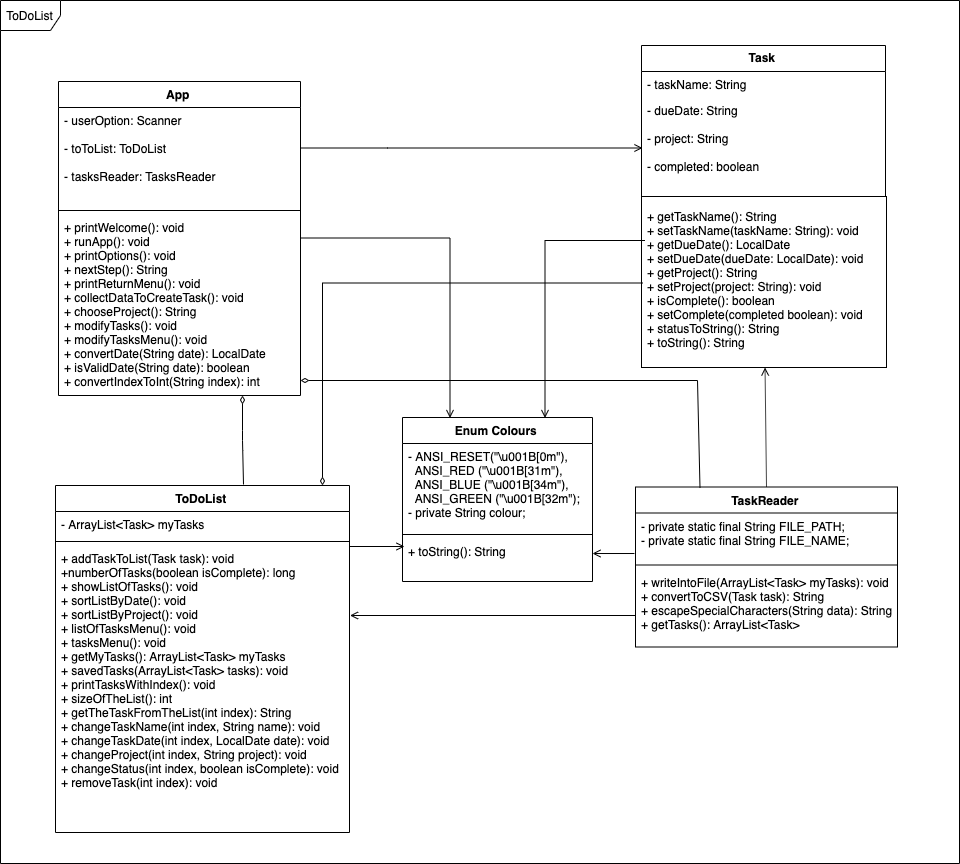

The diagram above was exported from draw.io. Its source (the exported page's mxGraphModel, read from the mxfile embedded in the PNG):
<mxGraphModel dx="2368" dy="1725" grid="0" gridSize="10" guides="1" tooltips="1" connect="1" arrows="1" fold="1" page="0" pageScale="1" pageWidth="827" pageHeight="1169" math="0" shadow="0">
  <root>
    <mxCell id="0" />
    <mxCell id="1" parent="0" />
    <mxCell id="MGe4QV1gIAAAiHuOrpNA-5" value="Task" style="swimlane;fontStyle=1;childLayout=stackLayout;horizontal=1;startSize=26;fillColor=none;horizontalStack=0;resizeParent=1;resizeParentMax=0;resizeLast=0;collapsible=1;marginBottom=0;" parent="1" vertex="1">
      <mxGeometry x="611" y="-40" width="244" height="151" as="geometry" />
    </mxCell>
    <mxCell id="MGe4QV1gIAAAiHuOrpNA-7" value="- taskName: String&#10;&#10;" style="text;strokeColor=none;fillColor=none;align=left;verticalAlign=top;spacingLeft=4;spacingRight=4;overflow=hidden;rotatable=0;points=[[0,0.5],[1,0.5]];portConstraint=eastwest;" parent="MGe4QV1gIAAAiHuOrpNA-5" vertex="1">
      <mxGeometry y="26" width="244" height="26" as="geometry" />
    </mxCell>
    <mxCell id="MGe4QV1gIAAAiHuOrpNA-8" value="- dueDate: String&#10;&#10;- project: String&#10;&#10;- completed: boolean" style="text;strokeColor=none;fillColor=none;align=left;verticalAlign=top;spacingLeft=4;spacingRight=4;overflow=hidden;rotatable=0;points=[[0,0.5],[1,0.5]];portConstraint=eastwest;" parent="MGe4QV1gIAAAiHuOrpNA-5" vertex="1">
      <mxGeometry y="52" width="244" height="99" as="geometry" />
    </mxCell>
    <mxCell id="j9hcISU9cumLH-qERSw7-49" style="edgeStyle=orthogonalEdgeStyle;rounded=0;orthogonalLoop=1;jettySize=auto;html=1;entryX=0.75;entryY=0;entryDx=0;entryDy=0;startArrow=none;startFill=0;endArrow=open;endFill=0;fontFamily=Helvetica;" edge="1" parent="1">
      <mxGeometry relative="1" as="geometry">
        <mxPoint x="614" y="155" as="sourcePoint" />
        <mxPoint x="515" y="333" as="targetPoint" />
        <Array as="points">
          <mxPoint x="515" y="155" />
        </Array>
      </mxGeometry>
    </mxCell>
    <mxCell id="MGe4QV1gIAAAiHuOrpNA-9" value="+ getTaskName(): String&#10;+ setTaskName(taskName: String): void&#10;+ getDueDate(): LocalDate&#10;+ setDueDate(dueDate: LocalDate): void&#10;+ getProject(): String&#10;+ setProject(project: String): void&#10;+ isComplete(): boolean&#10;+ setComplete(completed boolean): void&#10;+ statusToString(): String&#10;+ toString(): String" style="text;strokeColor=#000000;fillColor=none;align=left;verticalAlign=middle;spacingLeft=4;spacingRight=4;overflow=hidden;rotatable=0;points=[[0,0.5],[1,0.5]];portConstraint=eastwest;" parent="1" vertex="1">
      <mxGeometry x="611" y="111" width="245" height="171" as="geometry" />
    </mxCell>
    <mxCell id="j9hcISU9cumLH-qERSw7-47" style="edgeStyle=orthogonalEdgeStyle;rounded=0;orthogonalLoop=1;jettySize=auto;html=1;entryX=0.25;entryY=0;entryDx=0;entryDy=0;startArrow=none;startFill=0;endArrow=open;endFill=0;fontFamily=Helvetica;" edge="1" parent="1" source="j9hcISU9cumLH-qERSw7-1" target="j9hcISU9cumLH-qERSw7-6">
      <mxGeometry relative="1" as="geometry" />
    </mxCell>
    <mxCell id="j9hcISU9cumLH-qERSw7-1" value="App" style="swimlane;fontStyle=1;align=center;verticalAlign=top;childLayout=stackLayout;horizontal=1;startSize=26;horizontalStack=0;resizeParent=1;resizeParentMax=0;resizeLast=0;collapsible=1;marginBottom=0;fillColor=none;" vertex="1" parent="1">
      <mxGeometry x="28" y="-4" width="242" height="314" as="geometry">
        <mxRectangle x="25" y="-16" width="48" height="26" as="alternateBounds" />
      </mxGeometry>
    </mxCell>
    <mxCell id="j9hcISU9cumLH-qERSw7-2" value="- userOption: Scanner&#10;&#10;- toToList: ToDoList&#10;&#10;- tasksReader: TasksReader" style="text;strokeColor=none;fillColor=none;align=left;verticalAlign=top;spacingLeft=4;spacingRight=4;overflow=hidden;rotatable=0;points=[[0,0.5],[1,0.5]];portConstraint=eastwest;" vertex="1" parent="j9hcISU9cumLH-qERSw7-1">
      <mxGeometry y="26" width="242" height="99" as="geometry" />
    </mxCell>
    <mxCell id="j9hcISU9cumLH-qERSw7-3" value="" style="line;strokeWidth=1;fillColor=none;align=left;verticalAlign=middle;spacingTop=-1;spacingLeft=3;spacingRight=3;rotatable=0;labelPosition=right;points=[];portConstraint=eastwest;" vertex="1" parent="j9hcISU9cumLH-qERSw7-1">
      <mxGeometry y="125" width="242" height="8" as="geometry" />
    </mxCell>
    <mxCell id="j9hcISU9cumLH-qERSw7-4" value="+ printWelcome(): void&#10;+ runApp(): void&#10;+ printOptions(): void&#10;+ nextStep(): String&#10;+ printReturnMenu(): void&#10;+ collectDataToCreateTask(): void&#10;+ chooseProject(): String&#10;+ modifyTasks(): void&#10;+ modifyTasksMenu(): void&#10;+ convertDate(String date): LocalDate&#10;+ isValidDate(String date): boolean&#10;+ convertIndexToInt(String index): int&#10;&#10;&#10;&#10;&#10;&#10;" style="text;strokeColor=none;fillColor=none;align=left;verticalAlign=top;spacingLeft=4;spacingRight=4;overflow=hidden;rotatable=0;points=[[0,0.5],[1,0.5]];portConstraint=eastwest;fontFamily=Helvetica;" vertex="1" parent="j9hcISU9cumLH-qERSw7-1">
      <mxGeometry y="133" width="242" height="181" as="geometry" />
    </mxCell>
    <mxCell id="j9hcISU9cumLH-qERSw7-6" value="Enum Colours" style="swimlane;fontStyle=1;align=center;verticalAlign=top;childLayout=stackLayout;horizontal=1;startSize=26;horizontalStack=0;resizeParent=1;resizeParentMax=0;resizeLast=0;collapsible=1;marginBottom=0;fillColor=none;" vertex="1" parent="1">
      <mxGeometry x="372" y="332" width="190" height="164" as="geometry" />
    </mxCell>
    <mxCell id="j9hcISU9cumLH-qERSw7-7" value="- ANSI_RESET(&quot;\u001B[0m&quot;),&#10;  ANSI_RED (&quot;\u001B[31m&quot;),&#10;  ANSI_BLUE (&quot;\u001B[34m&quot;), &#10;  ANSI_GREEN (&quot;\u001B[32m&quot;);&#10;- private String colour;" style="text;strokeColor=none;fillColor=none;align=left;verticalAlign=top;spacingLeft=4;spacingRight=4;overflow=hidden;rotatable=0;points=[[0,0.5],[1,0.5]];portConstraint=eastwest;" vertex="1" parent="j9hcISU9cumLH-qERSw7-6">
      <mxGeometry y="26" width="190" height="87" as="geometry" />
    </mxCell>
    <mxCell id="j9hcISU9cumLH-qERSw7-8" value="" style="line;strokeWidth=1;fillColor=none;align=left;verticalAlign=middle;spacingTop=-1;spacingLeft=3;spacingRight=3;rotatable=0;labelPosition=right;points=[];portConstraint=eastwest;" vertex="1" parent="j9hcISU9cumLH-qERSw7-6">
      <mxGeometry y="113" width="190" height="8" as="geometry" />
    </mxCell>
    <mxCell id="j9hcISU9cumLH-qERSw7-9" value="+ toString(): String" style="text;strokeColor=none;fillColor=none;align=left;verticalAlign=top;spacingLeft=4;spacingRight=4;overflow=hidden;rotatable=0;points=[[0,0.5],[1,0.5]];portConstraint=eastwest;" vertex="1" parent="j9hcISU9cumLH-qERSw7-6">
      <mxGeometry y="121" width="190" height="43" as="geometry" />
    </mxCell>
    <mxCell id="j9hcISU9cumLH-qERSw7-10" value="TaskReader" style="swimlane;fontStyle=1;align=center;verticalAlign=top;childLayout=stackLayout;horizontal=1;startSize=26;horizontalStack=0;resizeParent=1;resizeParentMax=0;resizeLast=0;collapsible=1;marginBottom=0;fillColor=none;" vertex="1" parent="1">
      <mxGeometry x="605" y="401.5" width="262" height="160" as="geometry" />
    </mxCell>
    <mxCell id="j9hcISU9cumLH-qERSw7-11" value="- private static final String FILE_PATH;&#10;- private static final String FILE_NAME;" style="text;strokeColor=none;fillColor=none;align=left;verticalAlign=top;spacingLeft=4;spacingRight=4;overflow=hidden;rotatable=0;points=[[0,0.5],[1,0.5]];portConstraint=eastwest;" vertex="1" parent="j9hcISU9cumLH-qERSw7-10">
      <mxGeometry y="26" width="262" height="48" as="geometry" />
    </mxCell>
    <mxCell id="j9hcISU9cumLH-qERSw7-12" value="" style="line;strokeWidth=1;fillColor=none;align=left;verticalAlign=middle;spacingTop=-1;spacingLeft=3;spacingRight=3;rotatable=0;labelPosition=right;points=[];portConstraint=eastwest;" vertex="1" parent="j9hcISU9cumLH-qERSw7-10">
      <mxGeometry y="74" width="262" height="8" as="geometry" />
    </mxCell>
    <mxCell id="j9hcISU9cumLH-qERSw7-13" value="+ writeIntoFile(ArrayList&lt;Task&gt; myTasks): void&#10;+ convertToCSV(Task task): String&#10;+ escapeSpecialCharacters(String data): String&#10;+ getTasks(): ArrayList&lt;Task&gt;&#10;" style="text;strokeColor=none;fillColor=none;align=left;verticalAlign=top;spacingLeft=4;spacingRight=4;overflow=hidden;rotatable=0;points=[[0,0.5],[1,0.5]];portConstraint=eastwest;" vertex="1" parent="j9hcISU9cumLH-qERSw7-10">
      <mxGeometry y="82" width="262" height="78" as="geometry" />
    </mxCell>
    <mxCell id="j9hcISU9cumLH-qERSw7-14" value="ToDoList" style="swimlane;fontStyle=1;align=center;verticalAlign=top;childLayout=stackLayout;horizontal=1;startSize=26;horizontalStack=0;resizeParent=1;resizeParentMax=0;resizeLast=0;collapsible=1;marginBottom=0;fillColor=none;fontFamily=Helvetica;" vertex="1" parent="1">
      <mxGeometry x="25" y="400" width="294" height="347" as="geometry" />
    </mxCell>
    <mxCell id="j9hcISU9cumLH-qERSw7-15" value="- ArrayList&lt;Task&gt; myTasks" style="text;strokeColor=none;fillColor=none;align=left;verticalAlign=top;spacingLeft=4;spacingRight=4;overflow=hidden;rotatable=0;points=[[0,0.5],[1,0.5]];portConstraint=eastwest;" vertex="1" parent="j9hcISU9cumLH-qERSw7-14">
      <mxGeometry y="26" width="294" height="26" as="geometry" />
    </mxCell>
    <mxCell id="j9hcISU9cumLH-qERSw7-16" value="" style="line;strokeWidth=1;fillColor=none;align=left;verticalAlign=middle;spacingTop=-1;spacingLeft=3;spacingRight=3;rotatable=0;labelPosition=right;points=[];portConstraint=eastwest;" vertex="1" parent="j9hcISU9cumLH-qERSw7-14">
      <mxGeometry y="52" width="294" height="8" as="geometry" />
    </mxCell>
    <mxCell id="j9hcISU9cumLH-qERSw7-17" value="+ addTaskToList(Task task): void&#10;+numberOfTasks(boolean isComplete): long&#10;+ showListOfTasks(): void&#10;+ sortListByDate(): void&#10;+ sortListByProject(): void&#10;+ listOfTasksMenu(): void&#10;+ tasksMenu(): void&#10;+ getMyTasks(): ArrayList&lt;Task&gt; myTasks&#10;+ savedTasks(ArrayList&lt;Task&gt; tasks): void&#10;+ printTasksWithIndex(): void&#10;+ sizeOfTheList(): int&#10;+ getTheTaskFromTheList(int index): String&#10;+ changeTaskName(int index, String name): void&#10;+ changeTaskDate(int index, LocalDate date): void&#10;+ changeProject(int index, String project): void&#10;+ changeStatus(int index, boolean isComplete): void&#10;+ removeTask(int index): void&#10;" style="text;strokeColor=none;fillColor=none;align=left;verticalAlign=top;spacingLeft=4;spacingRight=4;overflow=hidden;rotatable=0;points=[[0,0.5],[1,0.5]];portConstraint=eastwest;" vertex="1" parent="j9hcISU9cumLH-qERSw7-14">
      <mxGeometry y="60" width="294" height="287" as="geometry" />
    </mxCell>
    <mxCell id="j9hcISU9cumLH-qERSw7-18" value="" style="endArrow=none;endFill=0;html=1;edgeStyle=orthogonalEdgeStyle;align=left;verticalAlign=top;fontFamily=Helvetica;exitX=0.764;exitY=1;exitDx=0;exitDy=0;exitPerimeter=0;startArrow=diamondThin;startFill=0;" edge="1" parent="1" source="j9hcISU9cumLH-qERSw7-4">
      <mxGeometry x="-1" relative="1" as="geometry">
        <mxPoint x="25" y="773" as="sourcePoint" />
        <mxPoint x="213" y="399" as="targetPoint" />
      </mxGeometry>
    </mxCell>
    <mxCell id="j9hcISU9cumLH-qERSw7-20" value="" style="endArrow=none;endFill=0;html=1;align=left;verticalAlign=top;fontFamily=Helvetica;startArrow=diamondThin;startFill=0;exitX=0.908;exitY=-0.003;exitDx=0;exitDy=0;exitPerimeter=0;edgeStyle=orthogonalEdgeStyle;rounded=0;entryX=0;entryY=0.5;entryDx=0;entryDy=0;" edge="1" parent="1" source="j9hcISU9cumLH-qERSw7-14" target="MGe4QV1gIAAAiHuOrpNA-9">
      <mxGeometry x="0.4363" y="42" relative="1" as="geometry">
        <mxPoint x="290" y="389" as="sourcePoint" />
        <mxPoint x="578" y="82" as="targetPoint" />
        <Array as="points">
          <mxPoint x="292" y="197" />
        </Array>
        <mxPoint as="offset" />
      </mxGeometry>
    </mxCell>
    <mxCell id="j9hcISU9cumLH-qERSw7-27" value="" style="endArrow=open;endFill=0;html=1;edgeStyle=orthogonalEdgeStyle;align=left;verticalAlign=top;fontFamily=Helvetica;entryX=1.003;entryY=0.244;entryDx=0;entryDy=0;entryPerimeter=0;exitX=0;exitY=0.596;exitDx=0;exitDy=0;exitPerimeter=0;" edge="1" parent="1" source="j9hcISU9cumLH-qERSw7-13" target="j9hcISU9cumLH-qERSw7-17">
      <mxGeometry x="-0.6875" y="19" relative="1" as="geometry">
        <mxPoint x="577" y="530" as="sourcePoint" />
        <mxPoint x="317" y="654" as="targetPoint" />
        <Array as="points" />
        <mxPoint as="offset" />
      </mxGeometry>
    </mxCell>
    <mxCell id="j9hcISU9cumLH-qERSw7-33" value="" style="endArrow=open;endFill=0;html=1;align=left;verticalAlign=top;fontFamily=Helvetica;rounded=0;exitX=0.5;exitY=0;exitDx=0;exitDy=0;" edge="1" parent="1" source="j9hcISU9cumLH-qERSw7-10" target="MGe4QV1gIAAAiHuOrpNA-9">
      <mxGeometry x="-0.7855" y="-21" relative="1" as="geometry">
        <mxPoint x="721" y="396" as="sourcePoint" />
        <mxPoint x="738" y="284" as="targetPoint" />
        <mxPoint as="offset" />
      </mxGeometry>
    </mxCell>
    <mxCell id="j9hcISU9cumLH-qERSw7-35" value="" style="endArrow=open;endFill=0;html=1;align=left;verticalAlign=top;fontFamily=Helvetica;exitX=-0.004;exitY=0.844;exitDx=0;exitDy=0;exitPerimeter=0;entryX=1;entryY=0.349;entryDx=0;entryDy=0;entryPerimeter=0;" edge="1" parent="1" source="j9hcISU9cumLH-qERSw7-11" target="j9hcISU9cumLH-qERSw7-9">
      <mxGeometry x="-1" relative="1" as="geometry">
        <mxPoint x="580" y="469" as="sourcePoint" />
        <mxPoint x="567" y="469" as="targetPoint" />
      </mxGeometry>
    </mxCell>
    <mxCell id="j9hcISU9cumLH-qERSw7-44" value="" style="endArrow=none;endFill=0;html=1;align=left;verticalAlign=top;fontFamily=Helvetica;startArrow=diamondThin;startFill=0;entryX=0.25;entryY=0;entryDx=0;entryDy=0;edgeStyle=orthogonalEdgeStyle;rounded=0;" edge="1" parent="1" source="j9hcISU9cumLH-qERSw7-4" target="j9hcISU9cumLH-qERSw7-10">
      <mxGeometry x="-1" relative="1" as="geometry">
        <mxPoint x="171" y="321" as="sourcePoint" />
        <mxPoint x="171" y="410" as="targetPoint" />
        <Array as="points">
          <mxPoint x="667" y="296" />
        </Array>
      </mxGeometry>
    </mxCell>
    <mxCell id="j9hcISU9cumLH-qERSw7-45" style="edgeStyle=orthogonalEdgeStyle;rounded=0;orthogonalLoop=1;jettySize=auto;html=1;entryX=0;entryY=0.5;entryDx=0;entryDy=0;startArrow=none;startFill=0;endArrow=open;endFill=0;fontFamily=Helvetica;" edge="1" parent="1" source="j9hcISU9cumLH-qERSw7-2" target="MGe4QV1gIAAAiHuOrpNA-8">
      <mxGeometry relative="1" as="geometry">
        <Array as="points">
          <mxPoint x="357" y="62" />
          <mxPoint x="357" y="62" />
        </Array>
      </mxGeometry>
    </mxCell>
    <mxCell id="j9hcISU9cumLH-qERSw7-46" style="edgeStyle=orthogonalEdgeStyle;rounded=0;orthogonalLoop=1;jettySize=auto;html=1;exitX=1;exitY=0.5;exitDx=0;exitDy=0;entryX=0.011;entryY=0.931;entryDx=0;entryDy=0;entryPerimeter=0;startArrow=none;startFill=0;endArrow=open;endFill=0;fontFamily=Helvetica;" edge="1" parent="1">
      <mxGeometry relative="1" as="geometry">
        <mxPoint x="319" y="461" as="sourcePoint" />
        <mxPoint x="374" y="461" as="targetPoint" />
      </mxGeometry>
    </mxCell>
    <mxCell id="j9hcISU9cumLH-qERSw7-50" value="ToDoList" style="shape=umlFrame;whiteSpace=wrap;html=1;fillColor=none;fontFamily=Helvetica;" vertex="1" parent="1">
      <mxGeometry x="-30" y="-85" width="959" height="863" as="geometry" />
    </mxCell>
  </root>
</mxGraphModel>